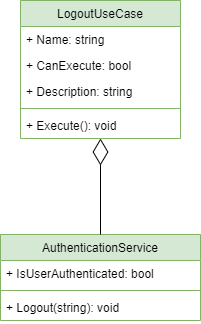

The diagram above was exported from draw.io. Its source (the exported page's mxGraphModel, read from the mxfile embedded in the PNG):
<mxGraphModel dx="1822" dy="822" grid="1" gridSize="10" guides="1" tooltips="1" connect="1" arrows="1" fold="1" page="0" pageScale="1" pageWidth="1169" pageHeight="827" math="0" shadow="0">
  <root>
    <mxCell id="0" />
    <mxCell id="1" parent="0" />
    <mxCell id="Jvp74XxkCE-3kFuOioRD-4" value="LogoutUseCase" style="swimlane;fontStyle=0;childLayout=stackLayout;horizontal=1;startSize=26;fillColor=#d5e8d4;horizontalStack=0;resizeParent=1;resizeParentMax=0;resizeLast=0;collapsible=1;marginBottom=0;swimlaneFillColor=#ffffff;strokeColor=#82b366;" parent="1" vertex="1">
      <mxGeometry y="45" width="160" height="138" as="geometry" />
    </mxCell>
    <mxCell id="_0o1wi_vnZ8XfobDVSry-1" value="+ Name: string" style="text;strokeColor=none;fillColor=none;align=left;verticalAlign=top;spacingLeft=4;spacingRight=4;overflow=hidden;rotatable=0;points=[[0,0.5],[1,0.5]];portConstraint=eastwest;" parent="Jvp74XxkCE-3kFuOioRD-4" vertex="1">
      <mxGeometry y="26" width="160" height="26" as="geometry" />
    </mxCell>
    <mxCell id="_0o1wi_vnZ8XfobDVSry-3" value="+ CanExecute: bool" style="text;strokeColor=none;fillColor=none;align=left;verticalAlign=top;spacingLeft=4;spacingRight=4;overflow=hidden;rotatable=0;points=[[0,0.5],[1,0.5]];portConstraint=eastwest;" parent="Jvp74XxkCE-3kFuOioRD-4" vertex="1">
      <mxGeometry y="52" width="160" height="26" as="geometry" />
    </mxCell>
    <mxCell id="_0o1wi_vnZ8XfobDVSry-2" value="+ Description: string" style="text;strokeColor=none;fillColor=none;align=left;verticalAlign=top;spacingLeft=4;spacingRight=4;overflow=hidden;rotatable=0;points=[[0,0.5],[1,0.5]];portConstraint=eastwest;" parent="Jvp74XxkCE-3kFuOioRD-4" vertex="1">
      <mxGeometry y="78" width="160" height="26" as="geometry" />
    </mxCell>
    <mxCell id="_0o1wi_vnZ8XfobDVSry-5" value="" style="line;strokeWidth=1;fillColor=#d5e8d4;align=left;verticalAlign=middle;spacingTop=-1;spacingLeft=3;spacingRight=3;rotatable=0;labelPosition=right;points=[];portConstraint=eastwest;strokeColor=#82b366;" parent="Jvp74XxkCE-3kFuOioRD-4" vertex="1">
      <mxGeometry y="104" width="160" height="8" as="geometry" />
    </mxCell>
    <mxCell id="_0o1wi_vnZ8XfobDVSry-4" value="+ Execute(): void" style="text;strokeColor=none;fillColor=none;align=left;verticalAlign=top;spacingLeft=4;spacingRight=4;overflow=hidden;rotatable=0;points=[[0,0.5],[1,0.5]];portConstraint=eastwest;" parent="Jvp74XxkCE-3kFuOioRD-4" vertex="1">
      <mxGeometry y="112" width="160" height="26" as="geometry" />
    </mxCell>
    <mxCell id="Jvp74XxkCE-3kFuOioRD-6" value="AuthenticationService" style="swimlane;fontStyle=0;childLayout=stackLayout;horizontal=1;startSize=26;fillColor=#d5e8d4;horizontalStack=0;resizeParent=1;resizeParentMax=0;resizeLast=0;collapsible=1;marginBottom=0;swimlaneFillColor=#ffffff;strokeColor=#82b366;" parent="1" vertex="1">
      <mxGeometry x="-20" y="279" width="200" height="86" as="geometry" />
    </mxCell>
    <mxCell id="Jvp74XxkCE-3kFuOioRD-10" value="+ IsUserAuthenticated: bool" style="text;strokeColor=none;fillColor=none;align=left;verticalAlign=top;spacingLeft=4;spacingRight=4;overflow=hidden;rotatable=0;points=[[0,0.5],[1,0.5]];portConstraint=eastwest;" parent="Jvp74XxkCE-3kFuOioRD-6" vertex="1">
      <mxGeometry y="26" width="200" height="26" as="geometry" />
    </mxCell>
    <mxCell id="_0o1wi_vnZ8XfobDVSry-7" value="" style="line;strokeWidth=1;fillColor=#d5e8d4;align=left;verticalAlign=middle;spacingTop=-1;spacingLeft=3;spacingRight=3;rotatable=0;labelPosition=right;points=[];portConstraint=eastwest;strokeColor=#82b366;" parent="Jvp74XxkCE-3kFuOioRD-6" vertex="1">
      <mxGeometry y="52" width="200" height="8" as="geometry" />
    </mxCell>
    <mxCell id="_0o1wi_vnZ8XfobDVSry-6" value="+ Logout(string): void" style="text;strokeColor=none;fillColor=none;align=left;verticalAlign=top;spacingLeft=4;spacingRight=4;overflow=hidden;rotatable=0;points=[[0,0.5],[1,0.5]];portConstraint=eastwest;" parent="Jvp74XxkCE-3kFuOioRD-6" vertex="1">
      <mxGeometry y="60" width="200" height="26" as="geometry" />
    </mxCell>
    <mxCell id="Jvp74XxkCE-3kFuOioRD-21" value="" style="endArrow=diamondThin;endFill=0;endSize=24;html=1;edgeStyle=orthogonalEdgeStyle;" parent="1" source="Jvp74XxkCE-3kFuOioRD-6" target="Jvp74XxkCE-3kFuOioRD-4" edge="1">
      <mxGeometry width="160" relative="1" as="geometry">
        <mxPoint x="380" y="105" as="sourcePoint" />
        <mxPoint x="90" y="207" as="targetPoint" />
        <Array as="points" />
      </mxGeometry>
    </mxCell>
  </root>
</mxGraphModel>